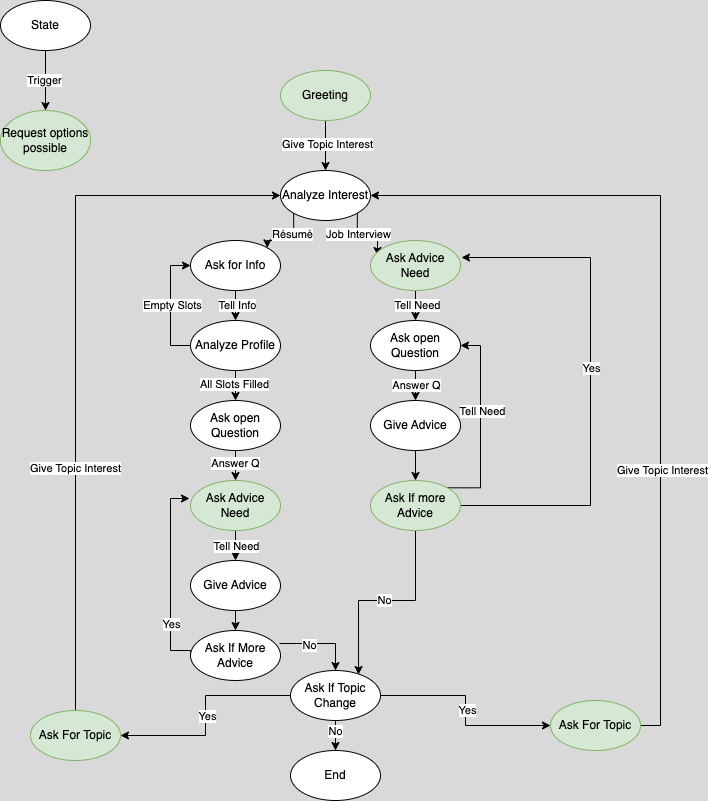

The diagram above was exported from draw.io. Its source (the exported page's mxGraphModel, read from the mxfile embedded in the PNG):
<mxGraphModel dx="2954" dy="2294" grid="1" gridSize="10" guides="1" tooltips="1" connect="1" arrows="1" fold="1" page="1" pageScale="1" pageWidth="827" pageHeight="1169" background="#D9D9D9" math="0" shadow="0">
  <root>
    <mxCell id="0" />
    <mxCell id="1" parent="0" />
    <mxCell id="E6P8I5p0RCZuXwaP-wp6-3" style="edgeStyle=orthogonalEdgeStyle;rounded=0;orthogonalLoop=1;jettySize=auto;html=1;exitX=0.5;exitY=1;exitDx=0;exitDy=0;entryX=0.5;entryY=0;entryDx=0;entryDy=0;" edge="1" parent="1" source="E6P8I5p0RCZuXwaP-wp6-1" target="E6P8I5p0RCZuXwaP-wp6-2">
      <mxGeometry relative="1" as="geometry" />
    </mxCell>
    <mxCell id="E6P8I5p0RCZuXwaP-wp6-4" value="Give Topic Interest" style="edgeLabel;html=1;align=center;verticalAlign=middle;resizable=0;points=[];" vertex="1" connectable="0" parent="E6P8I5p0RCZuXwaP-wp6-3">
      <mxGeometry x="-0.08" y="1" relative="1" as="geometry">
        <mxPoint as="offset" />
      </mxGeometry>
    </mxCell>
    <mxCell id="E6P8I5p0RCZuXwaP-wp6-1" value="Greeting" style="ellipse;whiteSpace=wrap;html=1;fillColor=#d5e8d4;strokeColor=#82b366;" vertex="1" parent="1">
      <mxGeometry x="310" y="40" width="90" height="50" as="geometry" />
    </mxCell>
    <mxCell id="E6P8I5p0RCZuXwaP-wp6-7" style="edgeStyle=orthogonalEdgeStyle;rounded=0;orthogonalLoop=1;jettySize=auto;html=1;exitX=0;exitY=1;exitDx=0;exitDy=0;entryX=1;entryY=0;entryDx=0;entryDy=0;" edge="1" parent="1" source="E6P8I5p0RCZuXwaP-wp6-2" target="E6P8I5p0RCZuXwaP-wp6-5">
      <mxGeometry relative="1" as="geometry" />
    </mxCell>
    <mxCell id="E6P8I5p0RCZuXwaP-wp6-8" value="Résumé" style="edgeLabel;html=1;align=center;verticalAlign=middle;resizable=0;points=[];" vertex="1" connectable="0" parent="E6P8I5p0RCZuXwaP-wp6-7">
      <mxGeometry x="0.0345" y="-4" relative="1" as="geometry">
        <mxPoint x="3" y="-3" as="offset" />
      </mxGeometry>
    </mxCell>
    <mxCell id="E6P8I5p0RCZuXwaP-wp6-38" style="edgeStyle=orthogonalEdgeStyle;rounded=0;orthogonalLoop=1;jettySize=auto;html=1;exitX=1;exitY=1;exitDx=0;exitDy=0;entryX=0.078;entryY=0.3;entryDx=0;entryDy=0;entryPerimeter=0;" edge="1" parent="1" source="E6P8I5p0RCZuXwaP-wp6-2" target="E6P8I5p0RCZuXwaP-wp6-6">
      <mxGeometry relative="1" as="geometry" />
    </mxCell>
    <mxCell id="E6P8I5p0RCZuXwaP-wp6-39" value="Job Interview" style="edgeLabel;html=1;align=center;verticalAlign=middle;resizable=0;points=[];" vertex="1" connectable="0" parent="E6P8I5p0RCZuXwaP-wp6-38">
      <mxGeometry x="-0.318" y="1" relative="1" as="geometry">
        <mxPoint as="offset" />
      </mxGeometry>
    </mxCell>
    <mxCell id="E6P8I5p0RCZuXwaP-wp6-2" value="Analyze Interest" style="ellipse;whiteSpace=wrap;html=1;" vertex="1" parent="1">
      <mxGeometry x="310" y="140" width="90" height="50" as="geometry" />
    </mxCell>
    <mxCell id="E6P8I5p0RCZuXwaP-wp6-10" style="edgeStyle=orthogonalEdgeStyle;rounded=0;orthogonalLoop=1;jettySize=auto;html=1;exitX=0.5;exitY=1;exitDx=0;exitDy=0;entryX=0.5;entryY=0;entryDx=0;entryDy=0;" edge="1" parent="1" source="E6P8I5p0RCZuXwaP-wp6-5" target="E6P8I5p0RCZuXwaP-wp6-9">
      <mxGeometry relative="1" as="geometry" />
    </mxCell>
    <mxCell id="E6P8I5p0RCZuXwaP-wp6-11" value="Tell Info" style="edgeLabel;html=1;align=center;verticalAlign=middle;resizable=0;points=[];" vertex="1" connectable="0" parent="E6P8I5p0RCZuXwaP-wp6-10">
      <mxGeometry x="-0.0667" y="1" relative="1" as="geometry">
        <mxPoint as="offset" />
      </mxGeometry>
    </mxCell>
    <mxCell id="E6P8I5p0RCZuXwaP-wp6-5" value="Ask for Info" style="ellipse;whiteSpace=wrap;html=1;" vertex="1" parent="1">
      <mxGeometry x="220" y="210" width="90" height="50" as="geometry" />
    </mxCell>
    <mxCell id="E6P8I5p0RCZuXwaP-wp6-41" style="edgeStyle=orthogonalEdgeStyle;rounded=0;orthogonalLoop=1;jettySize=auto;html=1;exitX=0.5;exitY=1;exitDx=0;exitDy=0;entryX=0.5;entryY=0;entryDx=0;entryDy=0;" edge="1" parent="1" source="E6P8I5p0RCZuXwaP-wp6-6" target="E6P8I5p0RCZuXwaP-wp6-40">
      <mxGeometry relative="1" as="geometry" />
    </mxCell>
    <mxCell id="E6P8I5p0RCZuXwaP-wp6-42" value="Tell Need" style="edgeLabel;html=1;align=center;verticalAlign=middle;resizable=0;points=[];" vertex="1" connectable="0" parent="E6P8I5p0RCZuXwaP-wp6-41">
      <mxGeometry x="-0.0667" y="1" relative="1" as="geometry">
        <mxPoint as="offset" />
      </mxGeometry>
    </mxCell>
    <mxCell id="E6P8I5p0RCZuXwaP-wp6-6" value="Ask Advice Need" style="ellipse;whiteSpace=wrap;html=1;fillColor=#d5e8d4;strokeColor=#82b366;" vertex="1" parent="1">
      <mxGeometry x="400" y="210" width="90" height="50" as="geometry" />
    </mxCell>
    <mxCell id="E6P8I5p0RCZuXwaP-wp6-12" style="edgeStyle=orthogonalEdgeStyle;rounded=0;orthogonalLoop=1;jettySize=auto;html=1;exitX=0;exitY=0.5;exitDx=0;exitDy=0;entryX=0;entryY=0.5;entryDx=0;entryDy=0;" edge="1" parent="1" source="E6P8I5p0RCZuXwaP-wp6-9" target="E6P8I5p0RCZuXwaP-wp6-5">
      <mxGeometry relative="1" as="geometry" />
    </mxCell>
    <mxCell id="E6P8I5p0RCZuXwaP-wp6-13" value="Empty Slots" style="edgeLabel;html=1;align=center;verticalAlign=middle;resizable=0;points=[];" vertex="1" connectable="0" parent="E6P8I5p0RCZuXwaP-wp6-12">
      <mxGeometry x="0.0167" y="-1" relative="1" as="geometry">
        <mxPoint as="offset" />
      </mxGeometry>
    </mxCell>
    <mxCell id="E6P8I5p0RCZuXwaP-wp6-15" style="edgeStyle=orthogonalEdgeStyle;rounded=0;orthogonalLoop=1;jettySize=auto;html=1;exitX=0.5;exitY=1;exitDx=0;exitDy=0;entryX=0.5;entryY=0;entryDx=0;entryDy=0;" edge="1" parent="1" source="E6P8I5p0RCZuXwaP-wp6-9" target="E6P8I5p0RCZuXwaP-wp6-14">
      <mxGeometry relative="1" as="geometry" />
    </mxCell>
    <mxCell id="E6P8I5p0RCZuXwaP-wp6-16" value="All Slots Filled" style="edgeLabel;html=1;align=center;verticalAlign=middle;resizable=0;points=[];" vertex="1" connectable="0" parent="E6P8I5p0RCZuXwaP-wp6-15">
      <mxGeometry x="-0.1333" y="-2" relative="1" as="geometry">
        <mxPoint as="offset" />
      </mxGeometry>
    </mxCell>
    <mxCell id="E6P8I5p0RCZuXwaP-wp6-9" value="Analyze Profile" style="ellipse;whiteSpace=wrap;html=1;" vertex="1" parent="1">
      <mxGeometry x="220" y="290" width="90" height="50" as="geometry" />
    </mxCell>
    <mxCell id="E6P8I5p0RCZuXwaP-wp6-18" style="edgeStyle=orthogonalEdgeStyle;rounded=0;orthogonalLoop=1;jettySize=auto;html=1;exitX=0.5;exitY=1;exitDx=0;exitDy=0;entryX=0.5;entryY=0;entryDx=0;entryDy=0;" edge="1" parent="1" source="E6P8I5p0RCZuXwaP-wp6-14" target="E6P8I5p0RCZuXwaP-wp6-17">
      <mxGeometry relative="1" as="geometry" />
    </mxCell>
    <mxCell id="E6P8I5p0RCZuXwaP-wp6-19" value="Answer Q" style="edgeLabel;html=1;align=center;verticalAlign=middle;resizable=0;points=[];" vertex="1" connectable="0" parent="E6P8I5p0RCZuXwaP-wp6-18">
      <mxGeometry x="-0.2" y="-1" relative="1" as="geometry">
        <mxPoint as="offset" />
      </mxGeometry>
    </mxCell>
    <mxCell id="E6P8I5p0RCZuXwaP-wp6-14" value="Ask open Question" style="ellipse;whiteSpace=wrap;html=1;" vertex="1" parent="1">
      <mxGeometry x="220" y="370" width="90" height="50" as="geometry" />
    </mxCell>
    <mxCell id="E6P8I5p0RCZuXwaP-wp6-21" style="edgeStyle=orthogonalEdgeStyle;rounded=0;orthogonalLoop=1;jettySize=auto;html=1;exitX=0.5;exitY=1;exitDx=0;exitDy=0;entryX=0.5;entryY=0;entryDx=0;entryDy=0;" edge="1" parent="1" source="E6P8I5p0RCZuXwaP-wp6-17" target="E6P8I5p0RCZuXwaP-wp6-20">
      <mxGeometry relative="1" as="geometry" />
    </mxCell>
    <mxCell id="E6P8I5p0RCZuXwaP-wp6-22" value="Tell Need" style="edgeLabel;html=1;align=center;verticalAlign=middle;resizable=0;points=[];" vertex="1" connectable="0" parent="E6P8I5p0RCZuXwaP-wp6-21">
      <mxGeometry relative="1" as="geometry">
        <mxPoint as="offset" />
      </mxGeometry>
    </mxCell>
    <mxCell id="E6P8I5p0RCZuXwaP-wp6-17" value="Ask Advice Need" style="ellipse;whiteSpace=wrap;html=1;fillColor=#d5e8d4;strokeColor=#82b366;" vertex="1" parent="1">
      <mxGeometry x="220" y="450" width="90" height="50" as="geometry" />
    </mxCell>
    <mxCell id="E6P8I5p0RCZuXwaP-wp6-24" style="edgeStyle=orthogonalEdgeStyle;rounded=0;orthogonalLoop=1;jettySize=auto;html=1;exitX=0.5;exitY=1;exitDx=0;exitDy=0;entryX=0.5;entryY=0;entryDx=0;entryDy=0;" edge="1" parent="1" source="E6P8I5p0RCZuXwaP-wp6-20" target="E6P8I5p0RCZuXwaP-wp6-23">
      <mxGeometry relative="1" as="geometry" />
    </mxCell>
    <mxCell id="E6P8I5p0RCZuXwaP-wp6-20" value="Give Advice" style="ellipse;whiteSpace=wrap;html=1;" vertex="1" parent="1">
      <mxGeometry x="220" y="530" width="90" height="50" as="geometry" />
    </mxCell>
    <mxCell id="E6P8I5p0RCZuXwaP-wp6-25" style="edgeStyle=orthogonalEdgeStyle;rounded=0;orthogonalLoop=1;jettySize=auto;html=1;exitX=0;exitY=0.5;exitDx=0;exitDy=0;entryX=-0.011;entryY=0.36;entryDx=0;entryDy=0;entryPerimeter=0;" edge="1" parent="1" source="E6P8I5p0RCZuXwaP-wp6-23" target="E6P8I5p0RCZuXwaP-wp6-17">
      <mxGeometry relative="1" as="geometry">
        <Array as="points">
          <mxPoint x="220" y="620" />
          <mxPoint x="200" y="620" />
          <mxPoint x="200" y="468" />
        </Array>
      </mxGeometry>
    </mxCell>
    <mxCell id="E6P8I5p0RCZuXwaP-wp6-26" value="Yes" style="edgeLabel;html=1;align=center;verticalAlign=middle;resizable=0;points=[];" vertex="1" connectable="0" parent="E6P8I5p0RCZuXwaP-wp6-25">
      <mxGeometry x="-0.4694" relative="1" as="geometry">
        <mxPoint as="offset" />
      </mxGeometry>
    </mxCell>
    <mxCell id="E6P8I5p0RCZuXwaP-wp6-52" style="edgeStyle=orthogonalEdgeStyle;rounded=0;orthogonalLoop=1;jettySize=auto;html=1;exitX=0.989;exitY=0.26;exitDx=0;exitDy=0;entryX=0.5;entryY=0;entryDx=0;entryDy=0;exitPerimeter=0;" edge="1" parent="1" source="E6P8I5p0RCZuXwaP-wp6-23" target="E6P8I5p0RCZuXwaP-wp6-27">
      <mxGeometry relative="1" as="geometry" />
    </mxCell>
    <mxCell id="E6P8I5p0RCZuXwaP-wp6-53" value="No" style="edgeLabel;html=1;align=center;verticalAlign=middle;resizable=0;points=[];" vertex="1" connectable="0" parent="E6P8I5p0RCZuXwaP-wp6-52">
      <mxGeometry x="-0.3014" y="-1" relative="1" as="geometry">
        <mxPoint as="offset" />
      </mxGeometry>
    </mxCell>
    <mxCell id="E6P8I5p0RCZuXwaP-wp6-23" value="Ask If More Advice" style="ellipse;whiteSpace=wrap;html=1;" vertex="1" parent="1">
      <mxGeometry x="220" y="600" width="90" height="50" as="geometry" />
    </mxCell>
    <mxCell id="E6P8I5p0RCZuXwaP-wp6-31" style="edgeStyle=orthogonalEdgeStyle;rounded=0;orthogonalLoop=1;jettySize=auto;html=1;exitX=0;exitY=0.5;exitDx=0;exitDy=0;entryX=1;entryY=0.5;entryDx=0;entryDy=0;" edge="1" parent="1" source="E6P8I5p0RCZuXwaP-wp6-27" target="E6P8I5p0RCZuXwaP-wp6-30">
      <mxGeometry relative="1" as="geometry" />
    </mxCell>
    <mxCell id="E6P8I5p0RCZuXwaP-wp6-32" value="Yes" style="edgeLabel;html=1;align=center;verticalAlign=middle;resizable=0;points=[];" vertex="1" connectable="0" parent="E6P8I5p0RCZuXwaP-wp6-31">
      <mxGeometry y="1" relative="1" as="geometry">
        <mxPoint as="offset" />
      </mxGeometry>
    </mxCell>
    <mxCell id="E6P8I5p0RCZuXwaP-wp6-55" style="edgeStyle=orthogonalEdgeStyle;rounded=0;orthogonalLoop=1;jettySize=auto;html=1;exitX=0.5;exitY=1;exitDx=0;exitDy=0;entryX=0.5;entryY=0;entryDx=0;entryDy=0;" edge="1" parent="1" source="E6P8I5p0RCZuXwaP-wp6-27" target="E6P8I5p0RCZuXwaP-wp6-34">
      <mxGeometry relative="1" as="geometry" />
    </mxCell>
    <mxCell id="E6P8I5p0RCZuXwaP-wp6-56" value="No" style="edgeLabel;html=1;align=center;verticalAlign=middle;resizable=0;points=[];" vertex="1" connectable="0" parent="E6P8I5p0RCZuXwaP-wp6-55">
      <mxGeometry x="-0.3333" y="-1" relative="1" as="geometry">
        <mxPoint as="offset" />
      </mxGeometry>
    </mxCell>
    <mxCell id="E6P8I5p0RCZuXwaP-wp6-63" style="edgeStyle=orthogonalEdgeStyle;rounded=0;orthogonalLoop=1;jettySize=auto;html=1;exitX=1;exitY=0.5;exitDx=0;exitDy=0;entryX=0;entryY=0.5;entryDx=0;entryDy=0;" edge="1" parent="1" source="E6P8I5p0RCZuXwaP-wp6-27" target="E6P8I5p0RCZuXwaP-wp6-59">
      <mxGeometry relative="1" as="geometry" />
    </mxCell>
    <mxCell id="E6P8I5p0RCZuXwaP-wp6-64" value="Yes" style="edgeLabel;html=1;align=center;verticalAlign=middle;resizable=0;points=[];" vertex="1" connectable="0" parent="E6P8I5p0RCZuXwaP-wp6-63">
      <mxGeometry x="-0.01" y="1" relative="1" as="geometry">
        <mxPoint as="offset" />
      </mxGeometry>
    </mxCell>
    <mxCell id="E6P8I5p0RCZuXwaP-wp6-27" value="Ask If Topic Change" style="ellipse;whiteSpace=wrap;html=1;" vertex="1" parent="1">
      <mxGeometry x="320" y="640" width="90" height="50" as="geometry" />
    </mxCell>
    <mxCell id="E6P8I5p0RCZuXwaP-wp6-61" style="edgeStyle=orthogonalEdgeStyle;rounded=0;orthogonalLoop=1;jettySize=auto;html=1;exitX=0.5;exitY=0;exitDx=0;exitDy=0;entryX=0;entryY=0.5;entryDx=0;entryDy=0;" edge="1" parent="1" source="E6P8I5p0RCZuXwaP-wp6-30" target="E6P8I5p0RCZuXwaP-wp6-2">
      <mxGeometry relative="1" as="geometry" />
    </mxCell>
    <mxCell id="E6P8I5p0RCZuXwaP-wp6-62" value="Give Topic Interest" style="edgeLabel;html=1;align=center;verticalAlign=middle;resizable=0;points=[];" vertex="1" connectable="0" parent="E6P8I5p0RCZuXwaP-wp6-61">
      <mxGeometry x="-0.325" y="1" relative="1" as="geometry">
        <mxPoint as="offset" />
      </mxGeometry>
    </mxCell>
    <mxCell id="E6P8I5p0RCZuXwaP-wp6-30" value="Ask For Topic" style="ellipse;whiteSpace=wrap;html=1;fillColor=#d5e8d4;strokeColor=#82b366;" vertex="1" parent="1">
      <mxGeometry x="60" y="680" width="90" height="50" as="geometry" />
    </mxCell>
    <mxCell id="E6P8I5p0RCZuXwaP-wp6-34" value="End" style="ellipse;whiteSpace=wrap;html=1;" vertex="1" parent="1">
      <mxGeometry x="320" y="720" width="90" height="50" as="geometry" />
    </mxCell>
    <mxCell id="E6P8I5p0RCZuXwaP-wp6-44" style="edgeStyle=orthogonalEdgeStyle;rounded=0;orthogonalLoop=1;jettySize=auto;html=1;exitX=0.5;exitY=1;exitDx=0;exitDy=0;entryX=0.5;entryY=0;entryDx=0;entryDy=0;" edge="1" parent="1" source="E6P8I5p0RCZuXwaP-wp6-40" target="E6P8I5p0RCZuXwaP-wp6-43">
      <mxGeometry relative="1" as="geometry" />
    </mxCell>
    <mxCell id="E6P8I5p0RCZuXwaP-wp6-45" value="Answer Q" style="edgeLabel;html=1;align=center;verticalAlign=middle;resizable=0;points=[];" vertex="1" connectable="0" parent="E6P8I5p0RCZuXwaP-wp6-44">
      <mxGeometry x="-0.0667" relative="1" as="geometry">
        <mxPoint as="offset" />
      </mxGeometry>
    </mxCell>
    <mxCell id="E6P8I5p0RCZuXwaP-wp6-40" value="Ask open Question" style="ellipse;whiteSpace=wrap;html=1;" vertex="1" parent="1">
      <mxGeometry x="400" y="290" width="90" height="50" as="geometry" />
    </mxCell>
    <mxCell id="E6P8I5p0RCZuXwaP-wp6-47" style="edgeStyle=orthogonalEdgeStyle;rounded=0;orthogonalLoop=1;jettySize=auto;html=1;exitX=0.5;exitY=1;exitDx=0;exitDy=0;entryX=0.5;entryY=0;entryDx=0;entryDy=0;" edge="1" parent="1" source="E6P8I5p0RCZuXwaP-wp6-43" target="E6P8I5p0RCZuXwaP-wp6-46">
      <mxGeometry relative="1" as="geometry" />
    </mxCell>
    <mxCell id="E6P8I5p0RCZuXwaP-wp6-43" value="Give Advice" style="ellipse;whiteSpace=wrap;html=1;" vertex="1" parent="1">
      <mxGeometry x="400" y="370" width="90" height="50" as="geometry" />
    </mxCell>
    <mxCell id="E6P8I5p0RCZuXwaP-wp6-48" style="edgeStyle=orthogonalEdgeStyle;rounded=0;orthogonalLoop=1;jettySize=auto;html=1;exitX=1;exitY=0.5;exitDx=0;exitDy=0;entryX=1.011;entryY=0.34;entryDx=0;entryDy=0;entryPerimeter=0;" edge="1" parent="1" source="E6P8I5p0RCZuXwaP-wp6-46" target="E6P8I5p0RCZuXwaP-wp6-6">
      <mxGeometry relative="1" as="geometry">
        <Array as="points">
          <mxPoint x="620" y="475" />
          <mxPoint x="620" y="227" />
        </Array>
      </mxGeometry>
    </mxCell>
    <mxCell id="E6P8I5p0RCZuXwaP-wp6-49" value="Yes" style="edgeLabel;html=1;align=center;verticalAlign=middle;resizable=0;points=[];" vertex="1" connectable="0" parent="E6P8I5p0RCZuXwaP-wp6-48">
      <mxGeometry x="0.0572" relative="1" as="geometry">
        <mxPoint as="offset" />
      </mxGeometry>
    </mxCell>
    <mxCell id="E6P8I5p0RCZuXwaP-wp6-50" style="edgeStyle=orthogonalEdgeStyle;rounded=0;orthogonalLoop=1;jettySize=auto;html=1;exitX=1;exitY=0;exitDx=0;exitDy=0;entryX=1;entryY=0.5;entryDx=0;entryDy=0;" edge="1" parent="1" source="E6P8I5p0RCZuXwaP-wp6-46" target="E6P8I5p0RCZuXwaP-wp6-40">
      <mxGeometry relative="1" as="geometry">
        <Array as="points">
          <mxPoint x="510" y="457" />
          <mxPoint x="510" y="315" />
        </Array>
      </mxGeometry>
    </mxCell>
    <mxCell id="E6P8I5p0RCZuXwaP-wp6-51" value="Tell Need" style="edgeLabel;html=1;align=center;verticalAlign=middle;resizable=0;points=[];" vertex="1" connectable="0" parent="E6P8I5p0RCZuXwaP-wp6-50">
      <mxGeometry x="0.1303" y="-1" relative="1" as="geometry">
        <mxPoint as="offset" />
      </mxGeometry>
    </mxCell>
    <mxCell id="E6P8I5p0RCZuXwaP-wp6-57" value="No" style="edgeStyle=orthogonalEdgeStyle;rounded=0;orthogonalLoop=1;jettySize=auto;html=1;exitX=0.5;exitY=1;exitDx=0;exitDy=0;entryX=0.756;entryY=0.08;entryDx=0;entryDy=0;entryPerimeter=0;" edge="1" parent="1" source="E6P8I5p0RCZuXwaP-wp6-46" target="E6P8I5p0RCZuXwaP-wp6-27">
      <mxGeometry relative="1" as="geometry" />
    </mxCell>
    <mxCell id="E6P8I5p0RCZuXwaP-wp6-46" value="Ask If more Advice" style="ellipse;whiteSpace=wrap;html=1;fillColor=#d5e8d4;strokeColor=#82b366;" vertex="1" parent="1">
      <mxGeometry x="400" y="450" width="90" height="50" as="geometry" />
    </mxCell>
    <mxCell id="E6P8I5p0RCZuXwaP-wp6-65" style="edgeStyle=orthogonalEdgeStyle;rounded=0;orthogonalLoop=1;jettySize=auto;html=1;exitX=1;exitY=0.5;exitDx=0;exitDy=0;entryX=1;entryY=0.5;entryDx=0;entryDy=0;" edge="1" parent="1" source="E6P8I5p0RCZuXwaP-wp6-59" target="E6P8I5p0RCZuXwaP-wp6-2">
      <mxGeometry relative="1" as="geometry" />
    </mxCell>
    <mxCell id="E6P8I5p0RCZuXwaP-wp6-66" value="Give Topic Interest" style="edgeLabel;html=1;align=center;verticalAlign=middle;resizable=0;points=[];" vertex="1" connectable="0" parent="E6P8I5p0RCZuXwaP-wp6-65">
      <mxGeometry x="-0.3429" y="-1" relative="1" as="geometry">
        <mxPoint as="offset" />
      </mxGeometry>
    </mxCell>
    <mxCell id="E6P8I5p0RCZuXwaP-wp6-59" value="Ask For Topic" style="ellipse;whiteSpace=wrap;html=1;fillColor=#d5e8d4;strokeColor=#82b366;" vertex="1" parent="1">
      <mxGeometry x="580" y="670" width="90" height="50" as="geometry" />
    </mxCell>
    <mxCell id="E6P8I5p0RCZuXwaP-wp6-71" style="edgeStyle=orthogonalEdgeStyle;rounded=0;orthogonalLoop=1;jettySize=auto;html=1;exitX=0.5;exitY=1;exitDx=0;exitDy=0;entryX=0.5;entryY=0;entryDx=0;entryDy=0;" edge="1" parent="1" source="E6P8I5p0RCZuXwaP-wp6-67" target="E6P8I5p0RCZuXwaP-wp6-70">
      <mxGeometry relative="1" as="geometry" />
    </mxCell>
    <mxCell id="E6P8I5p0RCZuXwaP-wp6-72" value="Trigger" style="edgeLabel;html=1;align=center;verticalAlign=middle;resizable=0;points=[];" vertex="1" connectable="0" parent="E6P8I5p0RCZuXwaP-wp6-71">
      <mxGeometry x="-0.0333" y="-2" relative="1" as="geometry">
        <mxPoint as="offset" />
      </mxGeometry>
    </mxCell>
    <mxCell id="E6P8I5p0RCZuXwaP-wp6-67" value="State" style="ellipse;whiteSpace=wrap;html=1;" vertex="1" parent="1">
      <mxGeometry x="30" y="-30" width="90" height="50" as="geometry" />
    </mxCell>
    <mxCell id="E6P8I5p0RCZuXwaP-wp6-70" value="Request options possible" style="ellipse;whiteSpace=wrap;html=1;fillColor=#d5e8d4;strokeColor=#82b366;" vertex="1" parent="1">
      <mxGeometry x="30" y="80" width="90" height="60" as="geometry" />
    </mxCell>
  </root>
</mxGraphModel>